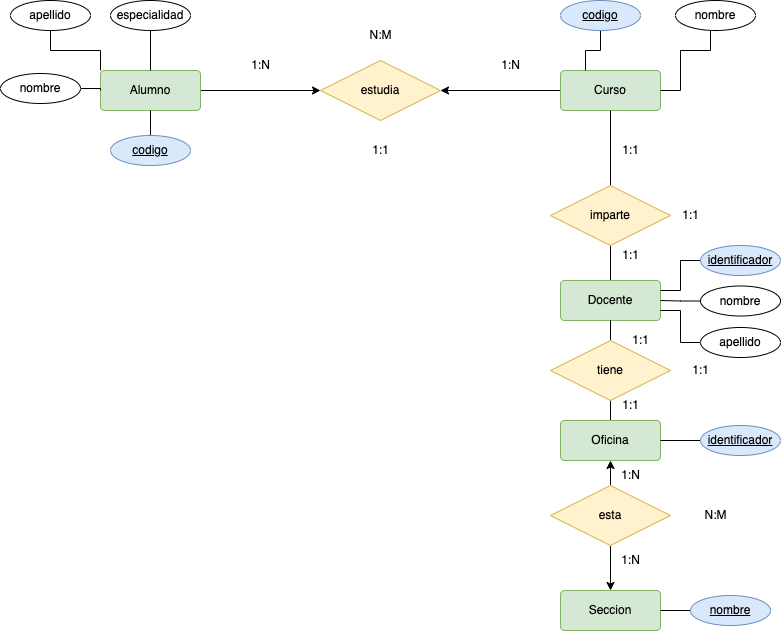

The diagram above was exported from draw.io. Its source (the exported page's mxGraphModel, read from the mxfile embedded in the PNG):
<mxGraphModel dx="1642" dy="468" grid="1" gridSize="10" guides="1" tooltips="1" connect="1" arrows="1" fold="1" page="1" pageScale="1" pageWidth="827" pageHeight="1169" math="0" shadow="0">
  <root>
    <mxCell id="7Fr9urVA2BgoXxO3g0i4-0" />
    <mxCell id="7Fr9urVA2BgoXxO3g0i4-1" parent="7Fr9urVA2BgoXxO3g0i4-0" />
    <mxCell id="7Fr9urVA2BgoXxO3g0i4-2" style="edgeStyle=orthogonalEdgeStyle;rounded=0;orthogonalLoop=1;jettySize=auto;html=1;endArrow=classic;endFill=1;" parent="7Fr9urVA2BgoXxO3g0i4-1" source="7Fr9urVA2BgoXxO3g0i4-3" target="7Fr9urVA2BgoXxO3g0i4-5" edge="1">
      <mxGeometry relative="1" as="geometry" />
    </mxCell>
    <mxCell id="7Fr9urVA2BgoXxO3g0i4-3" value="Curso" style="rounded=1;arcSize=10;whiteSpace=wrap;html=1;align=center;fillColor=#d5e8d4;strokeColor=#82b366;" parent="7Fr9urVA2BgoXxO3g0i4-1" vertex="1">
      <mxGeometry x="550" y="110" width="100" height="40" as="geometry" />
    </mxCell>
    <mxCell id="7Fr9urVA2BgoXxO3g0i4-4" style="edgeStyle=orthogonalEdgeStyle;rounded=0;orthogonalLoop=1;jettySize=auto;html=1;endArrow=none;endFill=0;startArrow=classic;startFill=1;" parent="7Fr9urVA2BgoXxO3g0i4-1" source="7Fr9urVA2BgoXxO3g0i4-5" target="7Fr9urVA2BgoXxO3g0i4-6" edge="1">
      <mxGeometry relative="1" as="geometry" />
    </mxCell>
    <mxCell id="7Fr9urVA2BgoXxO3g0i4-5" value="estudia" style="shape=rhombus;perimeter=rhombusPerimeter;whiteSpace=wrap;html=1;align=center;fillColor=#fff2cc;strokeColor=#d6b656;" parent="7Fr9urVA2BgoXxO3g0i4-1" vertex="1">
      <mxGeometry x="310" y="100" width="120" height="60" as="geometry" />
    </mxCell>
    <mxCell id="7Fr9urVA2BgoXxO3g0i4-6" value="Alumno" style="rounded=1;arcSize=10;whiteSpace=wrap;html=1;align=center;fillColor=#d5e8d4;strokeColor=#82b366;" parent="7Fr9urVA2BgoXxO3g0i4-1" vertex="1">
      <mxGeometry x="90" y="110" width="100" height="40" as="geometry" />
    </mxCell>
    <mxCell id="7Fr9urVA2BgoXxO3g0i4-7" style="edgeStyle=orthogonalEdgeStyle;rounded=0;orthogonalLoop=1;jettySize=auto;html=1;endArrow=none;endFill=0;exitX=0.5;exitY=1;exitDx=0;exitDy=0;" parent="7Fr9urVA2BgoXxO3g0i4-1" source="7Fr9urVA2BgoXxO3g0i4-3" target="7Fr9urVA2BgoXxO3g0i4-10" edge="1">
      <mxGeometry relative="1" as="geometry">
        <mxPoint x="540" y="265" as="sourcePoint" />
      </mxGeometry>
    </mxCell>
    <mxCell id="7Fr9urVA2BgoXxO3g0i4-9" style="edgeStyle=orthogonalEdgeStyle;rounded=0;orthogonalLoop=1;jettySize=auto;html=1;endArrow=none;endFill=0;" parent="7Fr9urVA2BgoXxO3g0i4-1" source="7Fr9urVA2BgoXxO3g0i4-10" target="7Fr9urVA2BgoXxO3g0i4-11" edge="1">
      <mxGeometry relative="1" as="geometry" />
    </mxCell>
    <mxCell id="7Fr9urVA2BgoXxO3g0i4-10" value="imparte" style="shape=rhombus;perimeter=rhombusPerimeter;whiteSpace=wrap;html=1;align=center;fillColor=#fff2cc;strokeColor=#d6b656;" parent="7Fr9urVA2BgoXxO3g0i4-1" vertex="1">
      <mxGeometry x="540" y="225" width="120" height="60" as="geometry" />
    </mxCell>
    <mxCell id="7Fr9urVA2BgoXxO3g0i4-11" value="Docente" style="rounded=1;arcSize=10;whiteSpace=wrap;html=1;align=center;fillColor=#d5e8d4;strokeColor=#82b366;" parent="7Fr9urVA2BgoXxO3g0i4-1" vertex="1">
      <mxGeometry x="550" y="320" width="100" height="40" as="geometry" />
    </mxCell>
    <mxCell id="7Fr9urVA2BgoXxO3g0i4-12" style="edgeStyle=orthogonalEdgeStyle;rounded=0;orthogonalLoop=1;jettySize=auto;html=1;endArrow=none;endFill=0;" parent="7Fr9urVA2BgoXxO3g0i4-1" source="7Fr9urVA2BgoXxO3g0i4-13" target="7Fr9urVA2BgoXxO3g0i4-15" edge="1">
      <mxGeometry relative="1" as="geometry" />
    </mxCell>
    <mxCell id="7Fr9urVA2BgoXxO3g0i4-13" value="Oficina" style="rounded=1;arcSize=10;whiteSpace=wrap;html=1;align=center;fillColor=#d5e8d4;strokeColor=#82b366;" parent="7Fr9urVA2BgoXxO3g0i4-1" vertex="1">
      <mxGeometry x="550" y="460" width="100" height="40" as="geometry" />
    </mxCell>
    <mxCell id="7Fr9urVA2BgoXxO3g0i4-14" style="edgeStyle=orthogonalEdgeStyle;rounded=0;orthogonalLoop=1;jettySize=auto;html=1;endArrow=none;endFill=0;" parent="7Fr9urVA2BgoXxO3g0i4-1" source="7Fr9urVA2BgoXxO3g0i4-15" edge="1">
      <mxGeometry relative="1" as="geometry">
        <mxPoint x="600" y="360" as="targetPoint" />
      </mxGeometry>
    </mxCell>
    <mxCell id="7Fr9urVA2BgoXxO3g0i4-15" value="tiene" style="shape=rhombus;perimeter=rhombusPerimeter;whiteSpace=wrap;html=1;align=center;fillColor=#fff2cc;strokeColor=#d6b656;" parent="7Fr9urVA2BgoXxO3g0i4-1" vertex="1">
      <mxGeometry x="540" y="380" width="120" height="60" as="geometry" />
    </mxCell>
    <mxCell id="7Fr9urVA2BgoXxO3g0i4-17" style="edgeStyle=orthogonalEdgeStyle;rounded=0;orthogonalLoop=1;jettySize=auto;html=1;endArrow=none;endFill=0;startArrow=classic;startFill=1;" parent="7Fr9urVA2BgoXxO3g0i4-1" source="7Fr9urVA2BgoXxO3g0i4-18" target="7Fr9urVA2BgoXxO3g0i4-20" edge="1">
      <mxGeometry relative="1" as="geometry" />
    </mxCell>
    <mxCell id="7Fr9urVA2BgoXxO3g0i4-18" value="Seccion" style="rounded=1;arcSize=10;whiteSpace=wrap;html=1;align=center;fillColor=#d5e8d4;strokeColor=#82b366;" parent="7Fr9urVA2BgoXxO3g0i4-1" vertex="1">
      <mxGeometry x="550" y="630" width="100" height="40" as="geometry" />
    </mxCell>
    <mxCell id="7Fr9urVA2BgoXxO3g0i4-19" style="edgeStyle=orthogonalEdgeStyle;rounded=0;orthogonalLoop=1;jettySize=auto;html=1;endArrow=classic;endFill=1;startArrow=none;startFill=0;entryX=0.5;entryY=1;entryDx=0;entryDy=0;" parent="7Fr9urVA2BgoXxO3g0i4-1" source="7Fr9urVA2BgoXxO3g0i4-20" target="7Fr9urVA2BgoXxO3g0i4-13" edge="1">
      <mxGeometry relative="1" as="geometry" />
    </mxCell>
    <mxCell id="7Fr9urVA2BgoXxO3g0i4-20" value="esta" style="shape=rhombus;perimeter=rhombusPerimeter;whiteSpace=wrap;html=1;align=center;fillColor=#fff2cc;strokeColor=#d6b656;" parent="7Fr9urVA2BgoXxO3g0i4-1" vertex="1">
      <mxGeometry x="540" y="525" width="120" height="60" as="geometry" />
    </mxCell>
    <mxCell id="7Fr9urVA2BgoXxO3g0i4-22" value="1:N" style="text;html=1;align=center;verticalAlign=middle;resizable=0;points=[];autosize=1;strokeColor=none;fillColor=none;" parent="7Fr9urVA2BgoXxO3g0i4-1" vertex="1">
      <mxGeometry x="600" y="500" width="40" height="30" as="geometry" />
    </mxCell>
    <mxCell id="7Fr9urVA2BgoXxO3g0i4-23" value="1:N" style="text;html=1;align=center;verticalAlign=middle;resizable=0;points=[];autosize=1;strokeColor=none;fillColor=none;" parent="7Fr9urVA2BgoXxO3g0i4-1" vertex="1">
      <mxGeometry x="480" y="90" width="40" height="30" as="geometry" />
    </mxCell>
    <mxCell id="7Fr9urVA2BgoXxO3g0i4-24" value="1:N" style="text;html=1;align=center;verticalAlign=middle;resizable=0;points=[];autosize=1;strokeColor=none;fillColor=none;" parent="7Fr9urVA2BgoXxO3g0i4-1" vertex="1">
      <mxGeometry x="230" y="90" width="40" height="30" as="geometry" />
    </mxCell>
    <mxCell id="7Fr9urVA2BgoXxO3g0i4-25" value="N:M" style="text;html=1;align=center;verticalAlign=middle;resizable=0;points=[];autosize=1;strokeColor=none;fillColor=none;" parent="7Fr9urVA2BgoXxO3g0i4-1" vertex="1">
      <mxGeometry x="345" y="60" width="50" height="30" as="geometry" />
    </mxCell>
    <mxCell id="7Fr9urVA2BgoXxO3g0i4-26" value="1:1" style="text;html=1;align=center;verticalAlign=middle;resizable=0;points=[];autosize=1;strokeColor=none;fillColor=none;" parent="7Fr9urVA2BgoXxO3g0i4-1" vertex="1">
      <mxGeometry x="600" y="175" width="40" height="30" as="geometry" />
    </mxCell>
    <mxCell id="7Fr9urVA2BgoXxO3g0i4-27" value="1:1" style="text;html=1;align=center;verticalAlign=middle;resizable=0;points=[];autosize=1;strokeColor=none;fillColor=none;" parent="7Fr9urVA2BgoXxO3g0i4-1" vertex="1">
      <mxGeometry x="660" y="240" width="40" height="30" as="geometry" />
    </mxCell>
    <mxCell id="7Fr9urVA2BgoXxO3g0i4-28" value="1:1" style="text;html=1;align=center;verticalAlign=middle;resizable=0;points=[];autosize=1;strokeColor=none;fillColor=none;" parent="7Fr9urVA2BgoXxO3g0i4-1" vertex="1">
      <mxGeometry x="350" y="175" width="40" height="30" as="geometry" />
    </mxCell>
    <mxCell id="7Fr9urVA2BgoXxO3g0i4-30" value="1:N" style="text;html=1;align=center;verticalAlign=middle;resizable=0;points=[];autosize=1;strokeColor=none;fillColor=none;" parent="7Fr9urVA2BgoXxO3g0i4-1" vertex="1">
      <mxGeometry x="600" y="585" width="40" height="30" as="geometry" />
    </mxCell>
    <mxCell id="7Fr9urVA2BgoXxO3g0i4-31" value="N:M" style="text;html=1;align=center;verticalAlign=middle;resizable=0;points=[];autosize=1;strokeColor=none;fillColor=none;" parent="7Fr9urVA2BgoXxO3g0i4-1" vertex="1">
      <mxGeometry x="680" y="540" width="50" height="30" as="geometry" />
    </mxCell>
    <mxCell id="7Fr9urVA2BgoXxO3g0i4-32" value="1:1" style="text;html=1;align=center;verticalAlign=middle;resizable=0;points=[];autosize=1;strokeColor=none;fillColor=none;" parent="7Fr9urVA2BgoXxO3g0i4-1" vertex="1">
      <mxGeometry x="610" y="365" width="40" height="30" as="geometry" />
    </mxCell>
    <mxCell id="7Fr9urVA2BgoXxO3g0i4-33" value="1:1" style="text;html=1;align=center;verticalAlign=middle;resizable=0;points=[];autosize=1;strokeColor=none;fillColor=none;" parent="7Fr9urVA2BgoXxO3g0i4-1" vertex="1">
      <mxGeometry x="600" y="430" width="40" height="30" as="geometry" />
    </mxCell>
    <mxCell id="3eSWHyRNwLGqsOs0QdqP-1" value="1:1" style="text;html=1;align=center;verticalAlign=middle;resizable=0;points=[];autosize=1;strokeColor=none;fillColor=none;" parent="7Fr9urVA2BgoXxO3g0i4-1" vertex="1">
      <mxGeometry x="600" y="280" width="40" height="30" as="geometry" />
    </mxCell>
    <mxCell id="3eSWHyRNwLGqsOs0QdqP-2" value="1:1" style="text;html=1;align=center;verticalAlign=middle;resizable=0;points=[];autosize=1;strokeColor=none;fillColor=none;" parent="7Fr9urVA2BgoXxO3g0i4-1" vertex="1">
      <mxGeometry x="670" y="395" width="40" height="30" as="geometry" />
    </mxCell>
    <mxCell id="3eSWHyRNwLGqsOs0QdqP-7" style="edgeStyle=orthogonalEdgeStyle;rounded=0;orthogonalLoop=1;jettySize=auto;html=1;startArrow=none;startFill=0;endArrow=none;endFill=0;" parent="7Fr9urVA2BgoXxO3g0i4-1" source="3eSWHyRNwLGqsOs0QdqP-3" target="7Fr9urVA2BgoXxO3g0i4-6" edge="1">
      <mxGeometry relative="1" as="geometry" />
    </mxCell>
    <mxCell id="3eSWHyRNwLGqsOs0QdqP-3" value="codigo" style="ellipse;whiteSpace=wrap;html=1;align=center;fontStyle=4;fillColor=#dae8fc;strokeColor=#6c8ebf;" parent="7Fr9urVA2BgoXxO3g0i4-1" vertex="1">
      <mxGeometry x="100" y="175" width="80" height="30" as="geometry" />
    </mxCell>
    <mxCell id="3eSWHyRNwLGqsOs0QdqP-8" style="edgeStyle=orthogonalEdgeStyle;rounded=0;orthogonalLoop=1;jettySize=auto;html=1;entryX=0;entryY=0.5;entryDx=0;entryDy=0;startArrow=none;startFill=0;endArrow=none;endFill=0;" parent="7Fr9urVA2BgoXxO3g0i4-1" source="3eSWHyRNwLGqsOs0QdqP-4" target="7Fr9urVA2BgoXxO3g0i4-6" edge="1">
      <mxGeometry relative="1" as="geometry" />
    </mxCell>
    <mxCell id="3eSWHyRNwLGqsOs0QdqP-4" value="nombre" style="ellipse;whiteSpace=wrap;html=1;align=center;" parent="7Fr9urVA2BgoXxO3g0i4-1" vertex="1">
      <mxGeometry x="-10" y="113" width="80" height="30" as="geometry" />
    </mxCell>
    <mxCell id="3eSWHyRNwLGqsOs0QdqP-9" style="edgeStyle=orthogonalEdgeStyle;rounded=0;orthogonalLoop=1;jettySize=auto;html=1;entryX=0;entryY=0;entryDx=0;entryDy=0;startArrow=none;startFill=0;endArrow=none;endFill=0;" parent="7Fr9urVA2BgoXxO3g0i4-1" source="3eSWHyRNwLGqsOs0QdqP-5" target="7Fr9urVA2BgoXxO3g0i4-6" edge="1">
      <mxGeometry relative="1" as="geometry">
        <Array as="points">
          <mxPoint x="40" y="90" />
          <mxPoint x="90" y="90" />
        </Array>
      </mxGeometry>
    </mxCell>
    <mxCell id="3eSWHyRNwLGqsOs0QdqP-5" value="apellido" style="ellipse;whiteSpace=wrap;html=1;align=center;" parent="7Fr9urVA2BgoXxO3g0i4-1" vertex="1">
      <mxGeometry y="40" width="80" height="30" as="geometry" />
    </mxCell>
    <mxCell id="3eSWHyRNwLGqsOs0QdqP-10" style="edgeStyle=orthogonalEdgeStyle;rounded=0;orthogonalLoop=1;jettySize=auto;html=1;entryX=0.5;entryY=0;entryDx=0;entryDy=0;startArrow=none;startFill=0;endArrow=none;endFill=0;" parent="7Fr9urVA2BgoXxO3g0i4-1" source="3eSWHyRNwLGqsOs0QdqP-6" target="7Fr9urVA2BgoXxO3g0i4-6" edge="1">
      <mxGeometry relative="1" as="geometry" />
    </mxCell>
    <mxCell id="3eSWHyRNwLGqsOs0QdqP-6" value="especialidad" style="ellipse;whiteSpace=wrap;html=1;align=center;" parent="7Fr9urVA2BgoXxO3g0i4-1" vertex="1">
      <mxGeometry x="100" y="40" width="80" height="30" as="geometry" />
    </mxCell>
    <mxCell id="3eSWHyRNwLGqsOs0QdqP-13" style="edgeStyle=orthogonalEdgeStyle;rounded=0;orthogonalLoop=1;jettySize=auto;html=1;entryX=0.25;entryY=0;entryDx=0;entryDy=0;startArrow=none;startFill=0;endArrow=none;endFill=0;" parent="7Fr9urVA2BgoXxO3g0i4-1" source="3eSWHyRNwLGqsOs0QdqP-11" target="7Fr9urVA2BgoXxO3g0i4-3" edge="1">
      <mxGeometry relative="1" as="geometry" />
    </mxCell>
    <mxCell id="3eSWHyRNwLGqsOs0QdqP-11" value="codigo" style="ellipse;whiteSpace=wrap;html=1;align=center;fontStyle=4;fillColor=#dae8fc;strokeColor=#6c8ebf;" parent="7Fr9urVA2BgoXxO3g0i4-1" vertex="1">
      <mxGeometry x="550" y="40" width="80" height="30" as="geometry" />
    </mxCell>
    <mxCell id="3eSWHyRNwLGqsOs0QdqP-14" style="edgeStyle=orthogonalEdgeStyle;rounded=0;orthogonalLoop=1;jettySize=auto;html=1;entryX=1;entryY=0.5;entryDx=0;entryDy=0;startArrow=none;startFill=0;endArrow=none;endFill=0;" parent="7Fr9urVA2BgoXxO3g0i4-1" source="3eSWHyRNwLGqsOs0QdqP-12" target="7Fr9urVA2BgoXxO3g0i4-3" edge="1">
      <mxGeometry relative="1" as="geometry">
        <Array as="points">
          <mxPoint x="700" y="90" />
          <mxPoint x="670" y="90" />
          <mxPoint x="670" y="130" />
        </Array>
      </mxGeometry>
    </mxCell>
    <mxCell id="3eSWHyRNwLGqsOs0QdqP-12" value="nombre" style="ellipse;whiteSpace=wrap;html=1;align=center;" parent="7Fr9urVA2BgoXxO3g0i4-1" vertex="1">
      <mxGeometry x="665" y="40" width="80" height="30" as="geometry" />
    </mxCell>
    <mxCell id="3eSWHyRNwLGqsOs0QdqP-18" style="edgeStyle=orthogonalEdgeStyle;rounded=0;orthogonalLoop=1;jettySize=auto;html=1;entryX=1;entryY=0.25;entryDx=0;entryDy=0;startArrow=none;startFill=0;endArrow=none;endFill=0;" parent="7Fr9urVA2BgoXxO3g0i4-1" source="3eSWHyRNwLGqsOs0QdqP-15" target="7Fr9urVA2BgoXxO3g0i4-11" edge="1">
      <mxGeometry relative="1" as="geometry" />
    </mxCell>
    <mxCell id="3eSWHyRNwLGqsOs0QdqP-15" value="identificador" style="ellipse;whiteSpace=wrap;html=1;align=center;fontStyle=4;fillColor=#dae8fc;strokeColor=#6c8ebf;" parent="7Fr9urVA2BgoXxO3g0i4-1" vertex="1">
      <mxGeometry x="690" y="285" width="80" height="30" as="geometry" />
    </mxCell>
    <mxCell id="3eSWHyRNwLGqsOs0QdqP-19" style="edgeStyle=orthogonalEdgeStyle;rounded=0;orthogonalLoop=1;jettySize=auto;html=1;entryX=1;entryY=0.5;entryDx=0;entryDy=0;startArrow=none;startFill=0;endArrow=none;endFill=0;" parent="7Fr9urVA2BgoXxO3g0i4-1" source="3eSWHyRNwLGqsOs0QdqP-16" target="7Fr9urVA2BgoXxO3g0i4-11" edge="1">
      <mxGeometry relative="1" as="geometry" />
    </mxCell>
    <mxCell id="3eSWHyRNwLGqsOs0QdqP-16" value="nombre" style="ellipse;whiteSpace=wrap;html=1;align=center;" parent="7Fr9urVA2BgoXxO3g0i4-1" vertex="1">
      <mxGeometry x="690" y="325.5" width="80" height="30" as="geometry" />
    </mxCell>
    <mxCell id="3eSWHyRNwLGqsOs0QdqP-20" style="edgeStyle=orthogonalEdgeStyle;rounded=0;orthogonalLoop=1;jettySize=auto;html=1;entryX=1;entryY=0.75;entryDx=0;entryDy=0;startArrow=none;startFill=0;endArrow=none;endFill=0;" parent="7Fr9urVA2BgoXxO3g0i4-1" source="3eSWHyRNwLGqsOs0QdqP-17" target="7Fr9urVA2BgoXxO3g0i4-11" edge="1">
      <mxGeometry relative="1" as="geometry" />
    </mxCell>
    <mxCell id="3eSWHyRNwLGqsOs0QdqP-17" value="apellido" style="ellipse;whiteSpace=wrap;html=1;align=center;" parent="7Fr9urVA2BgoXxO3g0i4-1" vertex="1">
      <mxGeometry x="690" y="367" width="80" height="30" as="geometry" />
    </mxCell>
    <mxCell id="3eSWHyRNwLGqsOs0QdqP-22" style="edgeStyle=orthogonalEdgeStyle;rounded=0;orthogonalLoop=1;jettySize=auto;html=1;startArrow=none;startFill=0;endArrow=none;endFill=0;" parent="7Fr9urVA2BgoXxO3g0i4-1" source="3eSWHyRNwLGqsOs0QdqP-21" target="7Fr9urVA2BgoXxO3g0i4-13" edge="1">
      <mxGeometry relative="1" as="geometry" />
    </mxCell>
    <mxCell id="3eSWHyRNwLGqsOs0QdqP-21" value="identificador" style="ellipse;whiteSpace=wrap;html=1;align=center;fontStyle=4;fillColor=#dae8fc;strokeColor=#6c8ebf;" parent="7Fr9urVA2BgoXxO3g0i4-1" vertex="1">
      <mxGeometry x="690" y="465" width="80" height="30" as="geometry" />
    </mxCell>
    <mxCell id="3eSWHyRNwLGqsOs0QdqP-24" style="edgeStyle=orthogonalEdgeStyle;rounded=0;orthogonalLoop=1;jettySize=auto;html=1;entryX=1;entryY=0.5;entryDx=0;entryDy=0;startArrow=none;startFill=0;endArrow=none;endFill=0;" parent="7Fr9urVA2BgoXxO3g0i4-1" source="3eSWHyRNwLGqsOs0QdqP-23" target="7Fr9urVA2BgoXxO3g0i4-18" edge="1">
      <mxGeometry relative="1" as="geometry" />
    </mxCell>
    <mxCell id="3eSWHyRNwLGqsOs0QdqP-23" value="nombre" style="ellipse;whiteSpace=wrap;html=1;align=center;fillColor=#dae8fc;strokeColor=#6c8ebf;fontStyle=4" parent="7Fr9urVA2BgoXxO3g0i4-1" vertex="1">
      <mxGeometry x="680" y="635" width="80" height="30" as="geometry" />
    </mxCell>
  </root>
</mxGraphModel>